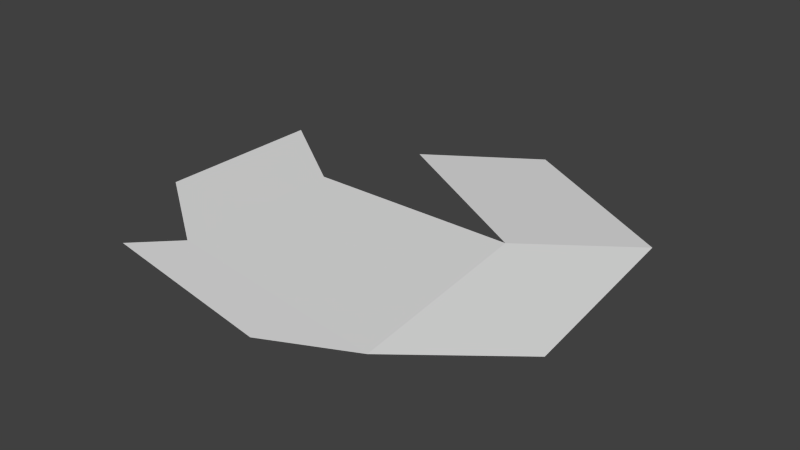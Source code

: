 # Source: oddShape.blend  (saved by Blender 2.59.0; exported with 4.5.12 LTS)
import bpy
from mathutils import Matrix  # noqa: F401  (used for matrix-valued properties, if any)

bpy.ops.wm.read_factory_settings(use_empty=True)
scene = bpy.context.scene
scene.name = 'Scene'

# ---- collections
col_collection_1 = bpy.data.collections.new('Collection 1'); scene.collection.children.link(col_collection_1)

# ---- world
world_world = bpy.data.worlds.new('World'); scene.world = world_world
world_world.color = (0.05088, 0.05088, 0.05088)
world_world.use_sun_shadow = False
world_world.sun_shadow_jitter_overblur = 0.0
world_world.cycles.sampling_method = 'MANUAL'
world_world.cycles.sample_map_resolution = 256

# ---- meshes
me_plane = bpy.data.meshes.new('Plane')
me_plane.from_pydata([(1.496, 1.0, 0.0), (1.746, -1.381, 0.0), (-1.0, -1.0, 0.0), (-1.0, 1.0, 0.0), (0.8014, -1.837, 0.003153), (-1.449, -1.456, 0.003153), (-2.172, -0.1686, 0.0004799), (-2.172, 1.831, 0.0004799), (2.548, 2.125, -0.1542), (2.798, -0.2563, -0.1542), (-0.6201, 2.252, -0.03497), (0.4313, 3.377, -0.1892)], [], [(0, 3, 2, 1), (1, 2, 5, 4), (2, 3, 7, 6), (0, 1, 9, 8), (0, 8, 11, 10)])
me_plane.use_remesh_preserve_volume = False
me_plane.use_remesh_preserve_attributes = False
me_plane.use_mirror_vertex_groups = False
me_plane.update()

# ---- objects
ob_plane = bpy.data.objects.new('Plane', me_plane)

# ---- transforms, parenting, visibility, modifiers, constraints
ob_plane.location = (-0.0008217, -0.138, 0.09714)
ob_plane.lineart.crease_threshold = 0.0

# ---- collection membership
col_collection_1.objects.link(ob_plane)

# ---- scene / render settings (as saved in the file)
scene.frame_start = 1; scene.frame_end = 250; scene.frame_set(1)
scene.render.engine = 'BLENDER_EEVEE_NEXT'
scene.render.image_settings.color_mode = 'RGB'
scene.render.image_settings.compression = 90
scene.render.resolution_percentage = 50
scene.render.dither_intensity = 0.0
scene.render.bake_margin = 2
scene.render.bake_bias = 0.0
scene.cycles.use_denoising = False
scene.cycles.samples = 10
scene.cycles.sampling_pattern = 'TABULATED_SOBOL'
scene.cycles.light_sampling_threshold = 0.0
scene.cycles.use_adaptive_sampling = False
scene.cycles.use_light_tree = False
scene.cycles.blur_glossy = 0.0
scene.cycles.volume_bounces = 1
scene.cycles.pixel_filter_type = 'GAUSSIAN'
scene.cycles.sample_clamp_indirect = 0.0
scene.view_settings.view_transform = 'Standard'
bpy.context.view_layer.update()

# ---- added for rendering (the .blend has no active camera and no usable light): camera, sun
cam_auto = bpy.data.cameras.new('AutoCamera')
cam_auto.lens = 50.0
cam_auto.sensor_width = 36.0
cam_auto.clip_end = 1000.0
ob_auto_camera = bpy.data.objects.new('AutoCamera', cam_auto)
scene.collection.objects.link(ob_auto_camera)
ob_auto_camera.location = (6.97907, -7.36807, 5.33758)
ob_auto_camera.rotation_euler = (1.09748, -7.21219e-08, 0.694738)
scene.camera = ob_auto_camera
light_auto_sun = bpy.data.lights.new('AutoSun', 'SUN')
light_auto_sun.energy = 3.0
light_auto_sun.angle = 0.0523599
ob_auto_sun = bpy.data.objects.new('AutoSun', light_auto_sun)
scene.collection.objects.link(ob_auto_sun)
ob_auto_sun.rotation_euler = (0.872665, 0.174533, 0.523599)
bpy.context.view_layer.update()
